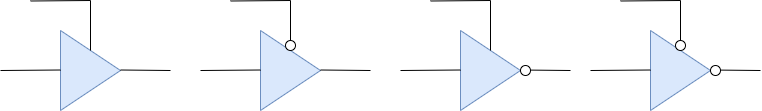

The diagram above was exported from draw.io. Its source (the exported page's mxGraphModel, read from the mxfile embedded in the PNG):
<mxGraphModel dx="1050" dy="804" grid="1" gridSize="10" guides="1" tooltips="1" connect="1" arrows="1" fold="1" page="1" pageScale="1" pageWidth="1169" pageHeight="827" math="0" shadow="0">
  <root>
    <mxCell id="0" />
    <mxCell id="1" parent="0" />
    <mxCell id="GwISjNeEzHwLUmsRcqA--1" value="" style="triangle;whiteSpace=wrap;html=1;fillColor=#dae8fc;strokeColor=#6c8ebf;" vertex="1" parent="1">
      <mxGeometry x="320" y="360" width="60" height="80" as="geometry" />
    </mxCell>
    <mxCell id="GwISjNeEzHwLUmsRcqA--2" value="" style="endArrow=none;html=1;rounded=0;" edge="1" parent="1">
      <mxGeometry width="50" height="50" relative="1" as="geometry">
        <mxPoint x="260" y="400" as="sourcePoint" />
        <mxPoint x="320" y="399.5" as="targetPoint" />
      </mxGeometry>
    </mxCell>
    <mxCell id="GwISjNeEzHwLUmsRcqA--3" value="" style="endArrow=none;html=1;rounded=0;" edge="1" parent="1">
      <mxGeometry width="50" height="50" relative="1" as="geometry">
        <mxPoint x="380" y="399.5" as="sourcePoint" />
        <mxPoint x="430" y="400" as="targetPoint" />
      </mxGeometry>
    </mxCell>
    <mxCell id="GwISjNeEzHwLUmsRcqA--4" value="" style="endArrow=none;html=1;rounded=0;exitX=0.5;exitY=0;exitDx=0;exitDy=0;" edge="1" parent="1" source="GwISjNeEzHwLUmsRcqA--1">
      <mxGeometry width="50" height="50" relative="1" as="geometry">
        <mxPoint x="540" y="460" as="sourcePoint" />
        <mxPoint x="350" y="330" as="targetPoint" />
      </mxGeometry>
    </mxCell>
    <mxCell id="GwISjNeEzHwLUmsRcqA--5" value="" style="endArrow=none;html=1;rounded=0;" edge="1" parent="1">
      <mxGeometry width="50" height="50" relative="1" as="geometry">
        <mxPoint x="290" y="330.5" as="sourcePoint" />
        <mxPoint x="350" y="330" as="targetPoint" />
      </mxGeometry>
    </mxCell>
    <mxCell id="GwISjNeEzHwLUmsRcqA--6" value="" style="triangle;whiteSpace=wrap;html=1;fillColor=#dae8fc;strokeColor=#6c8ebf;" vertex="1" parent="1">
      <mxGeometry x="520" y="360" width="60" height="80" as="geometry" />
    </mxCell>
    <mxCell id="GwISjNeEzHwLUmsRcqA--7" value="" style="endArrow=none;html=1;rounded=0;" edge="1" parent="1">
      <mxGeometry width="50" height="50" relative="1" as="geometry">
        <mxPoint x="460" y="400" as="sourcePoint" />
        <mxPoint x="520" y="399.5" as="targetPoint" />
      </mxGeometry>
    </mxCell>
    <mxCell id="GwISjNeEzHwLUmsRcqA--8" value="" style="endArrow=none;html=1;rounded=0;" edge="1" parent="1">
      <mxGeometry width="50" height="50" relative="1" as="geometry">
        <mxPoint x="580" y="399.5" as="sourcePoint" />
        <mxPoint x="630" y="400" as="targetPoint" />
      </mxGeometry>
    </mxCell>
    <mxCell id="GwISjNeEzHwLUmsRcqA--9" value="" style="endArrow=none;html=1;rounded=0;exitX=0.5;exitY=0;exitDx=0;exitDy=0;startArrow=none;" edge="1" parent="1" source="GwISjNeEzHwLUmsRcqA--11">
      <mxGeometry width="50" height="50" relative="1" as="geometry">
        <mxPoint x="740" y="460" as="sourcePoint" />
        <mxPoint x="550" y="330" as="targetPoint" />
      </mxGeometry>
    </mxCell>
    <mxCell id="GwISjNeEzHwLUmsRcqA--10" value="" style="endArrow=none;html=1;rounded=0;" edge="1" parent="1">
      <mxGeometry width="50" height="50" relative="1" as="geometry">
        <mxPoint x="490" y="330.5" as="sourcePoint" />
        <mxPoint x="550" y="330" as="targetPoint" />
      </mxGeometry>
    </mxCell>
    <mxCell id="GwISjNeEzHwLUmsRcqA--11" value="" style="ellipse;whiteSpace=wrap;html=1;aspect=fixed;" vertex="1" parent="1">
      <mxGeometry x="545" y="370" width="10" height="10" as="geometry" />
    </mxCell>
    <mxCell id="GwISjNeEzHwLUmsRcqA--12" value="" style="endArrow=none;html=1;rounded=0;exitX=0.5;exitY=0;exitDx=0;exitDy=0;" edge="1" parent="1" source="GwISjNeEzHwLUmsRcqA--6" target="GwISjNeEzHwLUmsRcqA--11">
      <mxGeometry width="50" height="50" relative="1" as="geometry">
        <mxPoint x="550" y="380" as="sourcePoint" />
        <mxPoint x="550" y="330" as="targetPoint" />
      </mxGeometry>
    </mxCell>
    <mxCell id="GwISjNeEzHwLUmsRcqA--13" value="" style="triangle;whiteSpace=wrap;html=1;fillColor=#dae8fc;strokeColor=#6c8ebf;" vertex="1" parent="1">
      <mxGeometry x="720" y="360" width="60" height="80" as="geometry" />
    </mxCell>
    <mxCell id="GwISjNeEzHwLUmsRcqA--14" value="" style="endArrow=none;html=1;rounded=0;" edge="1" parent="1">
      <mxGeometry width="50" height="50" relative="1" as="geometry">
        <mxPoint x="660" y="400" as="sourcePoint" />
        <mxPoint x="720" y="399.5" as="targetPoint" />
      </mxGeometry>
    </mxCell>
    <mxCell id="GwISjNeEzHwLUmsRcqA--15" value="" style="endArrow=none;html=1;rounded=0;" edge="1" parent="1">
      <mxGeometry width="50" height="50" relative="1" as="geometry">
        <mxPoint x="780" y="399.5" as="sourcePoint" />
        <mxPoint x="830" y="400" as="targetPoint" />
      </mxGeometry>
    </mxCell>
    <mxCell id="GwISjNeEzHwLUmsRcqA--16" value="" style="endArrow=none;html=1;rounded=0;exitX=0.5;exitY=0;exitDx=0;exitDy=0;" edge="1" parent="1" source="GwISjNeEzHwLUmsRcqA--13">
      <mxGeometry width="50" height="50" relative="1" as="geometry">
        <mxPoint x="940" y="460" as="sourcePoint" />
        <mxPoint x="750" y="330" as="targetPoint" />
      </mxGeometry>
    </mxCell>
    <mxCell id="GwISjNeEzHwLUmsRcqA--17" value="" style="endArrow=none;html=1;rounded=0;" edge="1" parent="1">
      <mxGeometry width="50" height="50" relative="1" as="geometry">
        <mxPoint x="690" y="330.5" as="sourcePoint" />
        <mxPoint x="750" y="330" as="targetPoint" />
      </mxGeometry>
    </mxCell>
    <mxCell id="GwISjNeEzHwLUmsRcqA--18" value="" style="ellipse;whiteSpace=wrap;html=1;aspect=fixed;" vertex="1" parent="1">
      <mxGeometry x="780" y="395" width="10" height="10" as="geometry" />
    </mxCell>
    <mxCell id="GwISjNeEzHwLUmsRcqA--19" value="" style="triangle;whiteSpace=wrap;html=1;fillColor=#dae8fc;strokeColor=#6c8ebf;" vertex="1" parent="1">
      <mxGeometry x="910" y="360" width="60" height="80" as="geometry" />
    </mxCell>
    <mxCell id="GwISjNeEzHwLUmsRcqA--20" value="" style="endArrow=none;html=1;rounded=0;" edge="1" parent="1">
      <mxGeometry width="50" height="50" relative="1" as="geometry">
        <mxPoint x="850" y="400" as="sourcePoint" />
        <mxPoint x="910" y="399.5" as="targetPoint" />
      </mxGeometry>
    </mxCell>
    <mxCell id="GwISjNeEzHwLUmsRcqA--21" value="" style="endArrow=none;html=1;rounded=0;" edge="1" parent="1">
      <mxGeometry width="50" height="50" relative="1" as="geometry">
        <mxPoint x="970" y="399.5" as="sourcePoint" />
        <mxPoint x="1020" y="400" as="targetPoint" />
      </mxGeometry>
    </mxCell>
    <mxCell id="GwISjNeEzHwLUmsRcqA--22" value="" style="endArrow=none;html=1;rounded=0;exitX=0.5;exitY=0;exitDx=0;exitDy=0;" edge="1" parent="1" source="GwISjNeEzHwLUmsRcqA--19">
      <mxGeometry width="50" height="50" relative="1" as="geometry">
        <mxPoint x="1130" y="460" as="sourcePoint" />
        <mxPoint x="940" y="330" as="targetPoint" />
      </mxGeometry>
    </mxCell>
    <mxCell id="GwISjNeEzHwLUmsRcqA--23" value="" style="endArrow=none;html=1;rounded=0;" edge="1" parent="1">
      <mxGeometry width="50" height="50" relative="1" as="geometry">
        <mxPoint x="880" y="330.5" as="sourcePoint" />
        <mxPoint x="940" y="330" as="targetPoint" />
      </mxGeometry>
    </mxCell>
    <mxCell id="GwISjNeEzHwLUmsRcqA--24" value="" style="ellipse;whiteSpace=wrap;html=1;aspect=fixed;" vertex="1" parent="1">
      <mxGeometry x="970" y="395" width="10" height="10" as="geometry" />
    </mxCell>
    <mxCell id="GwISjNeEzHwLUmsRcqA--25" value="" style="ellipse;whiteSpace=wrap;html=1;aspect=fixed;" vertex="1" parent="1">
      <mxGeometry x="935" y="370" width="10" height="10" as="geometry" />
    </mxCell>
  </root>
</mxGraphModel>